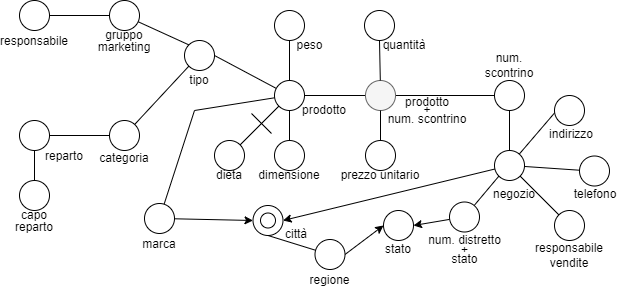

The diagram above was exported from draw.io. Its source (the exported page's mxGraphModel, read from the mxfile embedded in the PNG):
<mxGraphModel dx="789" dy="357" grid="1" gridSize="10" guides="1" tooltips="1" connect="1" arrows="1" fold="1" page="1" pageScale="1" pageWidth="827" pageHeight="1169" background="#ffffff" math="0" shadow="0">
  <root>
    <mxCell id="0" />
    <mxCell id="1" parent="0" />
    <mxCell id="JKtSzUmPyNGw2Y9k3NS4-11" style="edgeStyle=none;rounded=0;orthogonalLoop=1;jettySize=auto;html=1;entryX=1;entryY=0.5;entryDx=0;entryDy=0;endArrow=none;endFill=0;" edge="1" parent="1" source="JKtSzUmPyNGw2Y9k3NS4-1" target="JKtSzUmPyNGw2Y9k3NS4-10">
      <mxGeometry relative="1" as="geometry" />
    </mxCell>
    <mxCell id="JKtSzUmPyNGw2Y9k3NS4-13" style="edgeStyle=none;rounded=0;orthogonalLoop=1;jettySize=auto;html=1;entryX=0;entryY=0.5;entryDx=0;entryDy=0;endArrow=none;endFill=0;" edge="1" parent="1" source="JKtSzUmPyNGw2Y9k3NS4-1" target="JKtSzUmPyNGw2Y9k3NS4-12">
      <mxGeometry relative="1" as="geometry" />
    </mxCell>
    <mxCell id="JKtSzUmPyNGw2Y9k3NS4-1" value="" style="ellipse;whiteSpace=wrap;html=1;aspect=fixed;fillColor=#f5f5f5;fontColor=#333333;strokeColor=#666666;" vertex="1" parent="1">
      <mxGeometry x="381" y="100" width="30" height="30" as="geometry" />
    </mxCell>
    <mxCell id="JKtSzUmPyNGw2Y9k3NS4-2" value="&lt;p style=&quot;line-height: 0.7&quot;&gt;prodotto&lt;br&gt;+&lt;br&gt;num. scontrino&lt;/p&gt;" style="text;html=1;strokeColor=none;fillColor=none;align=center;verticalAlign=middle;whiteSpace=wrap;rounded=0;" vertex="1" parent="1">
      <mxGeometry x="395" y="120" width="96" height="20" as="geometry" />
    </mxCell>
    <mxCell id="JKtSzUmPyNGw2Y9k3NS4-7" style="edgeStyle=none;rounded=0;orthogonalLoop=1;jettySize=auto;html=1;endArrow=none;endFill=0;entryX=0.5;entryY=1;entryDx=0;entryDy=0;" edge="1" parent="1" source="JKtSzUmPyNGw2Y9k3NS4-3" target="JKtSzUmPyNGw2Y9k3NS4-1">
      <mxGeometry relative="1" as="geometry">
        <mxPoint x="411" y="130" as="targetPoint" />
      </mxGeometry>
    </mxCell>
    <mxCell id="JKtSzUmPyNGw2Y9k3NS4-3" value="" style="ellipse;whiteSpace=wrap;html=1;aspect=fixed;" vertex="1" parent="1">
      <mxGeometry x="381" y="160" width="30" height="30" as="geometry" />
    </mxCell>
    <mxCell id="JKtSzUmPyNGw2Y9k3NS4-6" style="rounded=0;orthogonalLoop=1;jettySize=auto;html=1;endArrow=none;endFill=0;" edge="1" parent="1" source="JKtSzUmPyNGw2Y9k3NS4-4" target="JKtSzUmPyNGw2Y9k3NS4-1">
      <mxGeometry relative="1" as="geometry" />
    </mxCell>
    <mxCell id="JKtSzUmPyNGw2Y9k3NS4-4" value="" style="ellipse;whiteSpace=wrap;html=1;aspect=fixed;" vertex="1" parent="1">
      <mxGeometry x="380" y="30" width="30" height="30" as="geometry" />
    </mxCell>
    <mxCell id="JKtSzUmPyNGw2Y9k3NS4-8" value="prezzo unitario" style="text;html=1;strokeColor=none;fillColor=none;align=center;verticalAlign=middle;whiteSpace=wrap;rounded=0;" vertex="1" parent="1">
      <mxGeometry x="351" y="180" width="90" height="30" as="geometry" />
    </mxCell>
    <mxCell id="JKtSzUmPyNGw2Y9k3NS4-9" value="quantità" style="text;html=1;strokeColor=none;fillColor=none;align=center;verticalAlign=middle;whiteSpace=wrap;rounded=0;" vertex="1" parent="1">
      <mxGeometry x="395" y="50" width="50" height="30" as="geometry" />
    </mxCell>
    <mxCell id="JKtSzUmPyNGw2Y9k3NS4-20" style="edgeStyle=none;rounded=0;orthogonalLoop=1;jettySize=auto;html=1;entryX=0.5;entryY=1;entryDx=0;entryDy=0;endArrow=none;endFill=0;" edge="1" parent="1" source="JKtSzUmPyNGw2Y9k3NS4-10" target="JKtSzUmPyNGw2Y9k3NS4-18">
      <mxGeometry relative="1" as="geometry" />
    </mxCell>
    <mxCell id="JKtSzUmPyNGw2Y9k3NS4-31" style="edgeStyle=none;rounded=0;orthogonalLoop=1;jettySize=auto;html=1;entryX=1;entryY=0.5;entryDx=0;entryDy=0;endArrow=none;endFill=0;" edge="1" parent="1" source="JKtSzUmPyNGw2Y9k3NS4-10" target="JKtSzUmPyNGw2Y9k3NS4-29">
      <mxGeometry relative="1" as="geometry" />
    </mxCell>
    <mxCell id="JKtSzUmPyNGw2Y9k3NS4-59" style="edgeStyle=none;rounded=0;orthogonalLoop=1;jettySize=auto;html=1;endArrow=none;endFill=0;" edge="1" parent="1" source="JKtSzUmPyNGw2Y9k3NS4-10" target="JKtSzUmPyNGw2Y9k3NS4-57">
      <mxGeometry relative="1" as="geometry">
        <Array as="points">
          <mxPoint x="210" y="130" />
        </Array>
      </mxGeometry>
    </mxCell>
    <mxCell id="JKtSzUmPyNGw2Y9k3NS4-10" value="" style="ellipse;whiteSpace=wrap;html=1;aspect=fixed;" vertex="1" parent="1">
      <mxGeometry x="290" y="100" width="30" height="30" as="geometry" />
    </mxCell>
    <mxCell id="JKtSzUmPyNGw2Y9k3NS4-50" style="edgeStyle=none;rounded=0;orthogonalLoop=1;jettySize=auto;html=1;entryX=0.5;entryY=0;entryDx=0;entryDy=0;endArrow=none;endFill=0;" edge="1" parent="1" source="JKtSzUmPyNGw2Y9k3NS4-12" target="JKtSzUmPyNGw2Y9k3NS4-48">
      <mxGeometry relative="1" as="geometry" />
    </mxCell>
    <mxCell id="JKtSzUmPyNGw2Y9k3NS4-12" value="" style="ellipse;whiteSpace=wrap;html=1;aspect=fixed;" vertex="1" parent="1">
      <mxGeometry x="510" y="100" width="30" height="30" as="geometry" />
    </mxCell>
    <mxCell id="JKtSzUmPyNGw2Y9k3NS4-14" value="prodotto" style="text;html=1;strokeColor=none;fillColor=none;align=center;verticalAlign=middle;whiteSpace=wrap;rounded=0;" vertex="1" parent="1">
      <mxGeometry x="310" y="115" width="60" height="30" as="geometry" />
    </mxCell>
    <mxCell id="JKtSzUmPyNGw2Y9k3NS4-15" value="num. scontrino" style="text;html=1;strokeColor=none;fillColor=none;align=center;verticalAlign=middle;whiteSpace=wrap;rounded=0;" vertex="1" parent="1">
      <mxGeometry x="495" y="70" width="60" height="30" as="geometry" />
    </mxCell>
    <mxCell id="JKtSzUmPyNGw2Y9k3NS4-25" style="edgeStyle=none;rounded=0;orthogonalLoop=1;jettySize=auto;html=1;endArrow=none;endFill=0;" edge="1" parent="1" source="JKtSzUmPyNGw2Y9k3NS4-16" target="JKtSzUmPyNGw2Y9k3NS4-10">
      <mxGeometry relative="1" as="geometry" />
    </mxCell>
    <mxCell id="JKtSzUmPyNGw2Y9k3NS4-16" value="" style="ellipse;whiteSpace=wrap;html=1;aspect=fixed;" vertex="1" parent="1">
      <mxGeometry x="230" y="160" width="30" height="30" as="geometry" />
    </mxCell>
    <mxCell id="JKtSzUmPyNGw2Y9k3NS4-19" style="edgeStyle=none;rounded=0;orthogonalLoop=1;jettySize=auto;html=1;entryX=0.5;entryY=1;entryDx=0;entryDy=0;endArrow=none;endFill=0;" edge="1" parent="1" source="JKtSzUmPyNGw2Y9k3NS4-17" target="JKtSzUmPyNGw2Y9k3NS4-10">
      <mxGeometry relative="1" as="geometry" />
    </mxCell>
    <mxCell id="JKtSzUmPyNGw2Y9k3NS4-17" value="" style="ellipse;whiteSpace=wrap;html=1;aspect=fixed;" vertex="1" parent="1">
      <mxGeometry x="290" y="160" width="30" height="30" as="geometry" />
    </mxCell>
    <mxCell id="JKtSzUmPyNGw2Y9k3NS4-18" value="" style="ellipse;whiteSpace=wrap;html=1;aspect=fixed;" vertex="1" parent="1">
      <mxGeometry x="290" y="30" width="30" height="30" as="geometry" />
    </mxCell>
    <mxCell id="JKtSzUmPyNGw2Y9k3NS4-21" value="peso" style="text;html=1;strokeColor=none;fillColor=none;align=center;verticalAlign=middle;whiteSpace=wrap;rounded=0;" vertex="1" parent="1">
      <mxGeometry x="300" y="50" width="51" height="30" as="geometry" />
    </mxCell>
    <mxCell id="JKtSzUmPyNGw2Y9k3NS4-23" value="dimensione" style="text;html=1;strokeColor=none;fillColor=none;align=center;verticalAlign=middle;whiteSpace=wrap;rounded=0;" vertex="1" parent="1">
      <mxGeometry x="275" y="180" width="60" height="30" as="geometry" />
    </mxCell>
    <mxCell id="JKtSzUmPyNGw2Y9k3NS4-26" value="dieta" style="text;html=1;strokeColor=none;fillColor=none;align=center;verticalAlign=middle;whiteSpace=wrap;rounded=0;" vertex="1" parent="1">
      <mxGeometry x="215" y="180" width="60" height="30" as="geometry" />
    </mxCell>
    <mxCell id="JKtSzUmPyNGw2Y9k3NS4-28" value="" style="endArrow=none;html=1;rounded=0;" edge="1" parent="1">
      <mxGeometry width="50" height="50" relative="1" as="geometry">
        <mxPoint x="267" y="133" as="sourcePoint" />
        <mxPoint x="287" y="153" as="targetPoint" />
      </mxGeometry>
    </mxCell>
    <mxCell id="JKtSzUmPyNGw2Y9k3NS4-29" value="" style="ellipse;whiteSpace=wrap;html=1;aspect=fixed;" vertex="1" parent="1">
      <mxGeometry x="200" y="60" width="30" height="30" as="geometry" />
    </mxCell>
    <mxCell id="JKtSzUmPyNGw2Y9k3NS4-30" value="tipo" style="text;html=1;strokeColor=none;fillColor=none;align=center;verticalAlign=middle;whiteSpace=wrap;rounded=0;" vertex="1" parent="1">
      <mxGeometry x="185" y="85" width="60" height="30" as="geometry" />
    </mxCell>
    <mxCell id="JKtSzUmPyNGw2Y9k3NS4-34" style="edgeStyle=none;rounded=0;orthogonalLoop=1;jettySize=auto;html=1;entryX=0;entryY=1;entryDx=0;entryDy=0;endArrow=none;endFill=0;" edge="1" parent="1" source="JKtSzUmPyNGw2Y9k3NS4-32" target="JKtSzUmPyNGw2Y9k3NS4-29">
      <mxGeometry relative="1" as="geometry" />
    </mxCell>
    <mxCell id="JKtSzUmPyNGw2Y9k3NS4-32" value="" style="ellipse;whiteSpace=wrap;html=1;aspect=fixed;" vertex="1" parent="1">
      <mxGeometry x="125" y="140" width="30" height="30" as="geometry" />
    </mxCell>
    <mxCell id="JKtSzUmPyNGw2Y9k3NS4-35" style="edgeStyle=none;rounded=0;orthogonalLoop=1;jettySize=auto;html=1;entryX=0;entryY=0;entryDx=0;entryDy=0;endArrow=none;endFill=0;" edge="1" parent="1" source="JKtSzUmPyNGw2Y9k3NS4-33" target="JKtSzUmPyNGw2Y9k3NS4-29">
      <mxGeometry relative="1" as="geometry" />
    </mxCell>
    <mxCell id="JKtSzUmPyNGw2Y9k3NS4-40" style="edgeStyle=none;rounded=0;orthogonalLoop=1;jettySize=auto;html=1;entryX=1;entryY=0.5;entryDx=0;entryDy=0;endArrow=none;endFill=0;" edge="1" parent="1" source="JKtSzUmPyNGw2Y9k3NS4-33" target="JKtSzUmPyNGw2Y9k3NS4-38">
      <mxGeometry relative="1" as="geometry" />
    </mxCell>
    <mxCell id="JKtSzUmPyNGw2Y9k3NS4-33" value="" style="ellipse;whiteSpace=wrap;html=1;aspect=fixed;" vertex="1" parent="1">
      <mxGeometry x="125" y="20" width="30" height="30" as="geometry" />
    </mxCell>
    <mxCell id="JKtSzUmPyNGw2Y9k3NS4-36" value="&lt;p style=&quot;line-height: 1&quot;&gt;gruppo marketing&lt;/p&gt;" style="text;html=1;strokeColor=none;fillColor=none;align=center;verticalAlign=middle;whiteSpace=wrap;rounded=0;opacity=70;" vertex="1" parent="1">
      <mxGeometry x="110" y="50" width="60" height="20" as="geometry" />
    </mxCell>
    <mxCell id="JKtSzUmPyNGw2Y9k3NS4-37" value="&lt;p style=&quot;line-height: 1&quot;&gt;categoria&lt;/p&gt;" style="text;html=1;strokeColor=none;fillColor=none;align=center;verticalAlign=middle;whiteSpace=wrap;rounded=0;opacity=70;" vertex="1" parent="1">
      <mxGeometry x="110" y="167" width="60" height="20" as="geometry" />
    </mxCell>
    <mxCell id="JKtSzUmPyNGw2Y9k3NS4-38" value="" style="ellipse;whiteSpace=wrap;html=1;aspect=fixed;" vertex="1" parent="1">
      <mxGeometry x="35" y="20" width="30" height="30" as="geometry" />
    </mxCell>
    <mxCell id="JKtSzUmPyNGw2Y9k3NS4-39" value="&lt;p style=&quot;line-height: 1&quot;&gt;responsabile&lt;/p&gt;" style="text;html=1;strokeColor=none;fillColor=none;align=center;verticalAlign=middle;whiteSpace=wrap;rounded=0;opacity=70;" vertex="1" parent="1">
      <mxGeometry x="20" y="50" width="60" height="20" as="geometry" />
    </mxCell>
    <mxCell id="JKtSzUmPyNGw2Y9k3NS4-42" style="edgeStyle=none;rounded=0;orthogonalLoop=1;jettySize=auto;html=1;entryX=0;entryY=0.5;entryDx=0;entryDy=0;endArrow=none;endFill=0;" edge="1" parent="1" source="JKtSzUmPyNGw2Y9k3NS4-41" target="JKtSzUmPyNGw2Y9k3NS4-32">
      <mxGeometry relative="1" as="geometry" />
    </mxCell>
    <mxCell id="JKtSzUmPyNGw2Y9k3NS4-45" style="edgeStyle=none;rounded=0;orthogonalLoop=1;jettySize=auto;html=1;endArrow=none;endFill=0;" edge="1" parent="1" source="JKtSzUmPyNGw2Y9k3NS4-41" target="JKtSzUmPyNGw2Y9k3NS4-44">
      <mxGeometry relative="1" as="geometry" />
    </mxCell>
    <mxCell id="JKtSzUmPyNGw2Y9k3NS4-41" value="" style="ellipse;whiteSpace=wrap;html=1;aspect=fixed;" vertex="1" parent="1">
      <mxGeometry x="35" y="140" width="30" height="30" as="geometry" />
    </mxCell>
    <mxCell id="JKtSzUmPyNGw2Y9k3NS4-43" value="&lt;p style=&quot;line-height: 1&quot;&gt;reparto&lt;/p&gt;" style="text;html=1;strokeColor=none;fillColor=none;align=center;verticalAlign=middle;whiteSpace=wrap;rounded=0;opacity=70;" vertex="1" parent="1">
      <mxGeometry x="50" y="165" width="60" height="20" as="geometry" />
    </mxCell>
    <mxCell id="JKtSzUmPyNGw2Y9k3NS4-44" value="" style="ellipse;whiteSpace=wrap;html=1;aspect=fixed;" vertex="1" parent="1">
      <mxGeometry x="35" y="200" width="30" height="30" as="geometry" />
    </mxCell>
    <mxCell id="JKtSzUmPyNGw2Y9k3NS4-46" value="&lt;p style=&quot;line-height: 1&quot;&gt;capo reparto&lt;/p&gt;" style="text;html=1;strokeColor=none;fillColor=none;align=center;verticalAlign=middle;whiteSpace=wrap;rounded=0;opacity=70;" vertex="1" parent="1">
      <mxGeometry x="20" y="230" width="60" height="20" as="geometry" />
    </mxCell>
    <mxCell id="JKtSzUmPyNGw2Y9k3NS4-55" style="edgeStyle=none;rounded=0;orthogonalLoop=1;jettySize=auto;html=1;entryX=0.5;entryY=0;entryDx=0;entryDy=0;endArrow=none;endFill=0;" edge="1" parent="1" source="JKtSzUmPyNGw2Y9k3NS4-48" target="JKtSzUmPyNGw2Y9k3NS4-52">
      <mxGeometry relative="1" as="geometry" />
    </mxCell>
    <mxCell id="JKtSzUmPyNGw2Y9k3NS4-67" style="edgeStyle=none;rounded=0;orthogonalLoop=1;jettySize=auto;html=1;entryX=1;entryY=0.5;entryDx=0;entryDy=0;endArrow=classic;endFill=1;" edge="1" parent="1" source="JKtSzUmPyNGw2Y9k3NS4-48" target="JKtSzUmPyNGw2Y9k3NS4-60">
      <mxGeometry relative="1" as="geometry" />
    </mxCell>
    <mxCell id="JKtSzUmPyNGw2Y9k3NS4-48" value="" style="ellipse;whiteSpace=wrap;html=1;aspect=fixed;" vertex="1" parent="1">
      <mxGeometry x="510" y="170" width="30" height="30" as="geometry" />
    </mxCell>
    <mxCell id="JKtSzUmPyNGw2Y9k3NS4-49" value="negozio" style="text;html=1;strokeColor=none;fillColor=none;align=center;verticalAlign=middle;whiteSpace=wrap;rounded=0;" vertex="1" parent="1">
      <mxGeometry x="505" y="205.5" width="50" height="17.5" as="geometry" />
    </mxCell>
    <mxCell id="JKtSzUmPyNGw2Y9k3NS4-56" style="edgeStyle=none;rounded=0;orthogonalLoop=1;jettySize=auto;html=1;endArrow=none;endFill=0;" edge="1" parent="1" source="JKtSzUmPyNGw2Y9k3NS4-51" target="JKtSzUmPyNGw2Y9k3NS4-48">
      <mxGeometry relative="1" as="geometry" />
    </mxCell>
    <mxCell id="JKtSzUmPyNGw2Y9k3NS4-51" value="" style="ellipse;whiteSpace=wrap;html=1;aspect=fixed;" vertex="1" parent="1">
      <mxGeometry x="595" y="175.5" width="30" height="30" as="geometry" />
    </mxCell>
    <mxCell id="JKtSzUmPyNGw2Y9k3NS4-52" value="" style="ellipse;whiteSpace=wrap;html=1;aspect=fixed;" vertex="1" parent="1">
      <mxGeometry x="570" y="115" width="30" height="30" as="geometry" />
    </mxCell>
    <mxCell id="JKtSzUmPyNGw2Y9k3NS4-53" value="indirizzo" style="text;html=1;strokeColor=none;fillColor=none;align=center;verticalAlign=middle;whiteSpace=wrap;rounded=0;" vertex="1" parent="1">
      <mxGeometry x="557" y="139" width="60" height="30" as="geometry" />
    </mxCell>
    <mxCell id="JKtSzUmPyNGw2Y9k3NS4-54" value="telefono" style="text;html=1;strokeColor=none;fillColor=none;align=center;verticalAlign=middle;whiteSpace=wrap;rounded=0;" vertex="1" parent="1">
      <mxGeometry x="581" y="199.25" width="60" height="30" as="geometry" />
    </mxCell>
    <mxCell id="JKtSzUmPyNGw2Y9k3NS4-62" style="edgeStyle=none;rounded=0;orthogonalLoop=1;jettySize=auto;html=1;entryX=0;entryY=0.5;entryDx=0;entryDy=0;endArrow=classic;endFill=1;" edge="1" parent="1" source="JKtSzUmPyNGw2Y9k3NS4-57" target="JKtSzUmPyNGw2Y9k3NS4-60">
      <mxGeometry relative="1" as="geometry" />
    </mxCell>
    <mxCell id="JKtSzUmPyNGw2Y9k3NS4-57" value="" style="ellipse;whiteSpace=wrap;html=1;aspect=fixed;" vertex="1" parent="1">
      <mxGeometry x="160" y="223" width="30" height="30" as="geometry" />
    </mxCell>
    <mxCell id="JKtSzUmPyNGw2Y9k3NS4-58" value="marca" style="text;html=1;strokeColor=none;fillColor=none;align=center;verticalAlign=middle;whiteSpace=wrap;rounded=0;opacity=70;" vertex="1" parent="1">
      <mxGeometry x="145" y="249" width="60" height="30" as="geometry" />
    </mxCell>
    <mxCell id="JKtSzUmPyNGw2Y9k3NS4-60" value="" style="ellipse;whiteSpace=wrap;html=1;aspect=fixed;" vertex="1" parent="1">
      <mxGeometry x="268.5" y="225" width="30" height="30" as="geometry" />
    </mxCell>
    <mxCell id="JKtSzUmPyNGw2Y9k3NS4-61" value="città" style="text;html=1;strokeColor=none;fillColor=none;align=center;verticalAlign=middle;whiteSpace=wrap;rounded=0;opacity=70;" vertex="1" parent="1">
      <mxGeometry x="281.5" y="239" width="60" height="30" as="geometry" />
    </mxCell>
    <mxCell id="JKtSzUmPyNGw2Y9k3NS4-65" style="edgeStyle=none;rounded=0;orthogonalLoop=1;jettySize=auto;html=1;endArrow=none;endFill=0;" edge="1" parent="1" source="JKtSzUmPyNGw2Y9k3NS4-63" target="JKtSzUmPyNGw2Y9k3NS4-48">
      <mxGeometry relative="1" as="geometry" />
    </mxCell>
    <mxCell id="JKtSzUmPyNGw2Y9k3NS4-63" value="" style="ellipse;whiteSpace=wrap;html=1;aspect=fixed;" vertex="1" parent="1">
      <mxGeometry x="570" y="230" width="30" height="30" as="geometry" />
    </mxCell>
    <mxCell id="JKtSzUmPyNGw2Y9k3NS4-66" value="responsabile vendite" style="text;html=1;strokeColor=none;fillColor=none;align=center;verticalAlign=middle;whiteSpace=wrap;rounded=0;" vertex="1" parent="1">
      <mxGeometry x="555" y="260" width="60" height="30" as="geometry" />
    </mxCell>
    <mxCell id="JKtSzUmPyNGw2Y9k3NS4-68" value="" style="ellipse;whiteSpace=wrap;html=1;aspect=fixed;" vertex="1" parent="1">
      <mxGeometry x="276" y="232.5" width="15" height="15" as="geometry" />
    </mxCell>
    <mxCell id="JKtSzUmPyNGw2Y9k3NS4-71" style="edgeStyle=none;rounded=0;orthogonalLoop=1;jettySize=auto;html=1;entryX=0.5;entryY=1;entryDx=0;entryDy=0;endArrow=none;endFill=0;" edge="1" parent="1" source="JKtSzUmPyNGw2Y9k3NS4-69" target="JKtSzUmPyNGw2Y9k3NS4-60">
      <mxGeometry relative="1" as="geometry" />
    </mxCell>
    <mxCell id="JKtSzUmPyNGw2Y9k3NS4-74" style="edgeStyle=none;rounded=0;orthogonalLoop=1;jettySize=auto;html=1;entryX=0;entryY=0.5;entryDx=0;entryDy=0;endArrow=classic;endFill=1;exitX=1;exitY=0.5;exitDx=0;exitDy=0;" edge="1" parent="1" source="JKtSzUmPyNGw2Y9k3NS4-69" target="JKtSzUmPyNGw2Y9k3NS4-72">
      <mxGeometry relative="1" as="geometry" />
    </mxCell>
    <mxCell id="JKtSzUmPyNGw2Y9k3NS4-69" value="" style="ellipse;whiteSpace=wrap;html=1;aspect=fixed;" vertex="1" parent="1">
      <mxGeometry x="330.5" y="259" width="30" height="30" as="geometry" />
    </mxCell>
    <mxCell id="JKtSzUmPyNGw2Y9k3NS4-70" value="regione" style="text;html=1;strokeColor=none;fillColor=none;align=center;verticalAlign=middle;whiteSpace=wrap;rounded=0;opacity=70;" vertex="1" parent="1">
      <mxGeometry x="321" y="290" width="49" height="19" as="geometry" />
    </mxCell>
    <mxCell id="JKtSzUmPyNGw2Y9k3NS4-72" value="" style="ellipse;whiteSpace=wrap;html=1;aspect=fixed;" vertex="1" parent="1">
      <mxGeometry x="399" y="230" width="30" height="30" as="geometry" />
    </mxCell>
    <mxCell id="JKtSzUmPyNGw2Y9k3NS4-73" value="stato" style="text;html=1;strokeColor=none;fillColor=none;align=center;verticalAlign=middle;whiteSpace=wrap;rounded=0;opacity=70;" vertex="1" parent="1">
      <mxGeometry x="394" y="259" width="40" height="20" as="geometry" />
    </mxCell>
    <mxCell id="JKtSzUmPyNGw2Y9k3NS4-77" style="edgeStyle=none;rounded=0;orthogonalLoop=1;jettySize=auto;html=1;entryX=0;entryY=1;entryDx=0;entryDy=0;endArrow=none;endFill=0;" edge="1" parent="1" source="JKtSzUmPyNGw2Y9k3NS4-76" target="JKtSzUmPyNGw2Y9k3NS4-48">
      <mxGeometry relative="1" as="geometry" />
    </mxCell>
    <mxCell id="JKtSzUmPyNGw2Y9k3NS4-82" style="edgeStyle=none;rounded=0;orthogonalLoop=1;jettySize=auto;html=1;entryX=1;entryY=0.5;entryDx=0;entryDy=0;endArrow=classic;endFill=1;" edge="1" parent="1" source="JKtSzUmPyNGw2Y9k3NS4-76" target="JKtSzUmPyNGw2Y9k3NS4-72">
      <mxGeometry relative="1" as="geometry" />
    </mxCell>
    <mxCell id="JKtSzUmPyNGw2Y9k3NS4-76" value="" style="ellipse;whiteSpace=wrap;html=1;aspect=fixed;" vertex="1" parent="1">
      <mxGeometry x="465" y="221.5" width="30" height="30" as="geometry" />
    </mxCell>
    <mxCell id="JKtSzUmPyNGw2Y9k3NS4-78" value="&lt;p style=&quot;line-height: 0.8&quot;&gt;num. distretto&lt;br&gt;+&lt;br&gt;stato&lt;/p&gt;" style="text;html=1;strokeColor=none;fillColor=none;align=center;verticalAlign=middle;whiteSpace=wrap;rounded=0;opacity=70;" vertex="1" parent="1">
      <mxGeometry x="437.5" y="255" width="85" height="30" as="geometry" />
    </mxCell>
  </root>
</mxGraphModel>